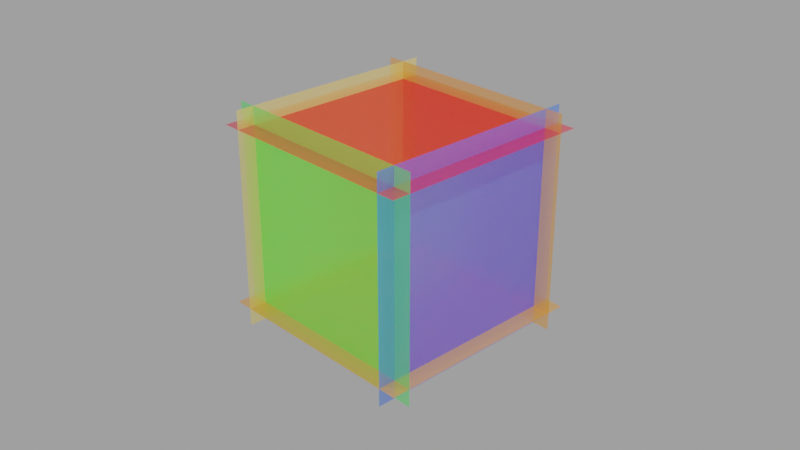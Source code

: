 # Source: regular_polytope.blend  (saved by Blender 2.93.20; exported with 4.5.12 LTS)
import bpy
from mathutils import Matrix  # noqa: F401  (used for matrix-valued properties, if any)

bpy.ops.wm.read_factory_settings(use_empty=True)
scene = bpy.context.scene
scene.name = 'Scene'

# ---- collections
col_collection = bpy.data.collections.new('Collection'); scene.collection.children.link(col_collection)

# ---- materials (node trees are filled in below, after node groups)
mat_maroon = bpy.data.materials.new('Maroon')
mat_green_001 = bpy.data.materials.new('Green.001')
mat_red = bpy.data.materials.new('Red')
mat_yellow = bpy.data.materials.new('Yellow')
mat_blue = bpy.data.materials.new('Blue')

# ---- material node trees
mat_maroon.use_nodes = True; mat_maroon.node_tree.nodes.clear()
_N = mat_maroon.node_tree.nodes; _L = mat_maroon.node_tree.links
n0 = _N.new('ShaderNodeBsdfPrincipled'); n0.name = 'Principled BSDF'; n0.location = (-233, 290)
n0.distribution = 'GGX'
n0.subsurface_method = 'BURLEY'
n0.inputs[0].default_value = (0.8, 0.3417, 0.0237, 1.0)
n0.inputs[3].default_value = 1.45
n0.inputs[4].default_value = 0.7
n0.inputs[18].default_value = 0.5639
n0.inputs[27].default_value = (0.0, 0.0, 0.0, 1.0)
n0.inputs[28].default_value = 1.0
n1 = _N.new('ShaderNodeEmission'); n1.name = 'Emission'; n1.location = (9, 160)
n1.inputs[0].default_value = (0.8, 0.2579, 0.008728, 1.0)
n1.inputs[1].default_value = 2.8
n2 = _N.new('ShaderNodeOutputMaterial'); n2.name = 'Material Output'; n2.location = (422, 173)
n3 = _N.new('ShaderNodeMixShader'); n3.name = 'Mix Shader'; n3.location = (216, 299)
n3.inputs[0].default_value = 0.1
_L.new(n0.outputs[0], n3.inputs[1])
_L.new(n3.outputs[0], n2.inputs[0])
_L.new(n1.outputs[0], n3.inputs[2])
n2.is_active_output = True
mat_green_001.use_nodes = True; mat_green_001.node_tree.nodes.clear()
_N = mat_green_001.node_tree.nodes; _L = mat_green_001.node_tree.links
n0 = _N.new('ShaderNodeBsdfPrincipled'); n0.name = 'Principled BSDF'; n0.location = (-233, 290)
n0.distribution = 'GGX'
n0.subsurface_method = 'BURLEY'
n0.inputs[0].default_value = (0.05657, 0.8, 0.09812, 1.0)
n0.inputs[3].default_value = 1.45
n0.inputs[4].default_value = 0.7
n0.inputs[18].default_value = 0.5639
n0.inputs[27].default_value = (0.0, 0.0, 0.0, 1.0)
n0.inputs[28].default_value = 1.0
n1 = _N.new('ShaderNodeEmission'); n1.name = 'Emission'; n1.location = (9, 160)
n1.inputs[0].default_value = (0.05657, 0.8, 0.09812, 1.0)
n1.inputs[1].default_value = 2.8
n2 = _N.new('ShaderNodeOutputMaterial'); n2.name = 'Material Output'; n2.location = (422, 173)
n3 = _N.new('ShaderNodeMixShader'); n3.name = 'Mix Shader'; n3.location = (216, 299)
n3.inputs[0].default_value = 0.1
_L.new(n0.outputs[0], n3.inputs[1])
_L.new(n3.outputs[0], n2.inputs[0])
_L.new(n1.outputs[0], n3.inputs[2])
n2.is_active_output = True
mat_red.use_nodes = True; mat_red.node_tree.nodes.clear()
_N = mat_red.node_tree.nodes; _L = mat_red.node_tree.links
n0 = _N.new('ShaderNodeBsdfPrincipled'); n0.name = 'Principled BSDF'; n0.location = (-233, 290)
n0.distribution = 'GGX'
n0.subsurface_method = 'BURLEY'
n0.inputs[0].default_value = (0.8, 0.0, 0.01304, 1.0)
n0.inputs[3].default_value = 1.45
n0.inputs[4].default_value = 0.7
n0.inputs[18].default_value = 0.5639
n0.inputs[27].default_value = (0.0, 0.0, 0.0, 1.0)
n0.inputs[28].default_value = 1.0
n1 = _N.new('ShaderNodeEmission'); n1.name = 'Emission'; n1.location = (9, 160)
n1.inputs[0].default_value = (0.8, 0.02138, 0.04874, 1.0)
n1.inputs[1].default_value = 2.8
n2 = _N.new('ShaderNodeOutputMaterial'); n2.name = 'Material Output'; n2.location = (422, 173)
n3 = _N.new('ShaderNodeMixShader'); n3.name = 'Mix Shader'; n3.location = (216, 299)
n3.inputs[0].default_value = 0.1
_L.new(n0.outputs[0], n3.inputs[1])
_L.new(n3.outputs[0], n2.inputs[0])
_L.new(n1.outputs[0], n3.inputs[2])
n2.is_active_output = True
mat_yellow.use_nodes = True; mat_yellow.node_tree.nodes.clear()
_N = mat_yellow.node_tree.nodes; _L = mat_yellow.node_tree.links
n0 = _N.new('ShaderNodeBsdfPrincipled'); n0.name = 'Principled BSDF'; n0.location = (-233, 290)
n0.distribution = 'GGX'
n0.subsurface_method = 'BURLEY'
n0.inputs[0].default_value = (0.8, 0.729, 0.2029, 1.0)
n0.inputs[3].default_value = 1.45
n0.inputs[4].default_value = 0.7
n0.inputs[18].default_value = 0.5639
n0.inputs[27].default_value = (0.0, 0.0, 0.0, 1.0)
n0.inputs[28].default_value = 1.0
n1 = _N.new('ShaderNodeEmission'); n1.name = 'Emission'; n1.location = (9, 160)
n1.inputs[0].default_value = (0.8, 0.5442, 0.06616, 1.0)
n1.inputs[1].default_value = 2.8
n2 = _N.new('ShaderNodeOutputMaterial'); n2.name = 'Material Output'; n2.location = (422, 173)
n3 = _N.new('ShaderNodeMixShader'); n3.name = 'Mix Shader'; n3.location = (216, 299)
n3.inputs[0].default_value = 0.1
_L.new(n0.outputs[0], n3.inputs[1])
_L.new(n3.outputs[0], n2.inputs[0])
_L.new(n1.outputs[0], n3.inputs[2])
n2.is_active_output = True
mat_blue.use_nodes = True; mat_blue.node_tree.nodes.clear()
_N = mat_blue.node_tree.nodes; _L = mat_blue.node_tree.links
n0 = _N.new('ShaderNodeBsdfPrincipled'); n0.name = 'Principled BSDF'; n0.location = (-233, 290)
n0.distribution = 'GGX'
n0.subsurface_method = 'BURLEY'
n0.inputs[0].default_value = (0.07513, 0.3288, 0.8, 1.0)
n0.inputs[3].default_value = 1.45
n0.inputs[4].default_value = 0.7
n0.inputs[18].default_value = 0.5639
n0.inputs[27].default_value = (0.0, 0.0, 0.0, 1.0)
n0.inputs[28].default_value = 1.0
n1 = _N.new('ShaderNodeEmission'); n1.name = 'Emission'; n1.location = (9, 160)
n1.inputs[0].default_value = (0.0, 0.001127, 0.8, 1.0)
n1.inputs[1].default_value = 2.8
n2 = _N.new('ShaderNodeOutputMaterial'); n2.name = 'Material Output'; n2.location = (422, 173)
n3 = _N.new('ShaderNodeMixShader'); n3.name = 'Mix Shader'; n3.location = (216, 299)
n3.inputs[0].default_value = 0.1
_L.new(n0.outputs[0], n3.inputs[1])
_L.new(n3.outputs[0], n2.inputs[0])
_L.new(n1.outputs[0], n3.inputs[2])
n2.is_active_output = True

# ---- world
world_world = bpy.data.worlds.new('World'); scene.world = world_world
world_world.use_nodes = True; world_world.node_tree.nodes.clear()
_N = world_world.node_tree.nodes; _L = world_world.node_tree.links
n0 = _N.new('ShaderNodeOutputWorld'); n0.name = 'World Output'; n0.location = (300, 300)
n1 = _N.new('ShaderNodeBackground'); n1.name = 'Background'; n1.location = (10, 300)
n1.inputs[0].default_value = (0.1729, 0.1729, 0.1729, 1.0)
n1.inputs[1].default_value = 2.0
_L.new(n1.outputs[0], n0.inputs[0])
n0.is_active_output = True
world_world.color = (0.05088, 0.05088, 0.05088)
world_world.use_sun_shadow = False
world_world.sun_shadow_jitter_overblur = 0.0

# ---- cameras
cam_camera = bpy.data.cameras.new('Camera')
cam_camera.clip_end = 100.0
cam_camera.ortho_scale = 7.314

# ---- lights
light_light = bpy.data.lights.new('Light', 'POINT')
light_light.transmission_factor = 0.0
light_light.energy = 1000.0
light_light.shadow_soft_size = 0.1
light_light.shadow_maximum_resolution = 0.006
light_light.use_absolute_resolution = True

# ---- meshes
me_plane = bpy.data.meshes.new('Plane')
me_plane.from_pydata([(-1.0, -1.0, 0.0), (1.0, -1.0, 0.0), (-1.0, 1.0, 0.0), (1.0, 1.0, 0.0)], [], [(0, 1, 3, 2)])
_uv = me_plane.uv_layers.new(name='UVMap')
_uv.uv.foreach_set('vector', [0.0, 0.0, 1.0, 0.0, 1.0, 1.0, 0.0, 1.0])
me_plane.materials.append(mat_maroon)
me_plane.use_remesh_fix_poles = True
me_plane.use_remesh_preserve_attributes = False
me_plane.use_mirror_vertex_groups = False
me_plane.update()
me_plane_001 = bpy.data.meshes.new('Plane.001')
me_plane_001.from_pydata([(-1.0, -1.0, 0.0), (1.0, -1.0, 0.0), (-1.0, 1.0, 0.0), (1.0, 1.0, 0.0)], [], [(0, 1, 3, 2)])
_uv = me_plane_001.uv_layers.new(name='UVMap')
_uv.uv.foreach_set('vector', [0.0, 0.0, 1.0, 0.0, 1.0, 1.0, 0.0, 1.0])
me_plane_001.materials.append(mat_maroon)
me_plane_001.use_remesh_fix_poles = True
me_plane_001.use_remesh_preserve_attributes = False
me_plane_001.use_mirror_vertex_groups = False
me_plane_001.update()
me_plane_002 = bpy.data.meshes.new('Plane.002')
me_plane_002.from_pydata([(-1.0, -1.0, 0.0), (1.0, -1.0, 0.0), (-1.0, 1.0, 0.0), (1.0, 1.0, 0.0)], [], [(0, 1, 3, 2)])
_uv = me_plane_002.uv_layers.new(name='UVMap')
_uv.uv.foreach_set('vector', [0.0, 0.0, 1.0, 0.0, 1.0, 1.0, 0.0, 1.0])
me_plane_002.materials.append(mat_green_001)
me_plane_002.use_remesh_fix_poles = True
me_plane_002.use_remesh_preserve_attributes = False
me_plane_002.use_mirror_vertex_groups = False
me_plane_002.update()
me_plane_003 = bpy.data.meshes.new('Plane.003')
me_plane_003.from_pydata([(-1.0, -1.0, 0.0), (1.0, -1.0, 0.0), (-1.0, 1.0, 0.0), (1.0, 1.0, 0.0)], [], [(0, 1, 3, 2)])
_uv = me_plane_003.uv_layers.new(name='UVMap')
_uv.uv.foreach_set('vector', [0.0, 0.0, 1.0, 0.0, 1.0, 1.0, 0.0, 1.0])
me_plane_003.materials.append(mat_red)
me_plane_003.use_remesh_fix_poles = True
me_plane_003.use_remesh_preserve_attributes = False
me_plane_003.use_mirror_vertex_groups = False
me_plane_003.update()
me_plane_005 = bpy.data.meshes.new('Plane.005')
me_plane_005.from_pydata([(-1.0, -1.0, 0.0), (1.0, -1.0, 0.0), (-1.0, 1.0, 0.0), (1.0, 1.0, 0.0)], [], [(0, 1, 3, 2)])
_uv = me_plane_005.uv_layers.new(name='UVMap')
_uv.uv.foreach_set('vector', [0.0, 0.0, 1.0, 0.0, 1.0, 1.0, 0.0, 1.0])
me_plane_005.materials.append(mat_yellow)
me_plane_005.use_remesh_fix_poles = True
me_plane_005.use_remesh_preserve_attributes = False
me_plane_005.use_mirror_vertex_groups = False
me_plane_005.update()
me_plane_006 = bpy.data.meshes.new('Plane.006')
me_plane_006.from_pydata([(-1.0, -1.0, 0.0), (1.0, -1.0, 0.0), (-1.0, 1.0, 0.0), (1.0, 1.0, 0.0)], [], [(0, 1, 3, 2)])
_uv = me_plane_006.uv_layers.new(name='UVMap')
_uv.uv.foreach_set('vector', [0.0, 0.0, 1.0, 0.0, 1.0, 1.0, 0.0, 1.0])
me_plane_006.materials.append(mat_blue)
me_plane_006.use_remesh_fix_poles = True
me_plane_006.use_remesh_preserve_attributes = False
me_plane_006.use_mirror_vertex_groups = False
me_plane_006.update()
me_plane_008 = bpy.data.meshes.new('Plane.008')
me_plane_008.from_pydata([(-1.0, -1.0, 0.0), (1.0, -1.0, 0.0), (-1.0, 1.0, 0.0), (1.0, 1.0, 0.0)], [], [(0, 1, 3, 2)])
_uv = me_plane_008.uv_layers.new(name='UVMap')
_uv.uv.foreach_set('vector', [0.0, 0.0, 1.0, 0.0, 1.0, 1.0, 0.0, 1.0])
me_plane_008.materials.append(mat_maroon)
me_plane_008.use_remesh_fix_poles = True
me_plane_008.use_remesh_preserve_attributes = False
me_plane_008.use_mirror_vertex_groups = False
me_plane_008.update()
me_plane_009 = bpy.data.meshes.new('Plane.009')
me_plane_009.from_pydata([(-1.0, -1.0, 0.0), (1.0, -1.0, 0.0), (-1.0, 1.0, 0.0), (1.0, 1.0, 0.0)], [], [(0, 1, 3, 2)])
_uv = me_plane_009.uv_layers.new(name='UVMap')
_uv.uv.foreach_set('vector', [0.0, 0.0, 1.0, 0.0, 1.0, 1.0, 0.0, 1.0])
me_plane_009.materials.append(mat_maroon)
me_plane_009.use_remesh_fix_poles = True
me_plane_009.use_remesh_preserve_attributes = False
me_plane_009.use_mirror_vertex_groups = False
me_plane_009.update()
me_plane_010 = bpy.data.meshes.new('Plane.010')
me_plane_010.from_pydata([(-1.0, -1.0, 0.0), (1.0, -1.0, 0.0), (-1.0, 1.0, 0.0), (1.0, 1.0, 0.0)], [], [(0, 1, 3, 2)])
_uv = me_plane_010.uv_layers.new(name='UVMap')
_uv.uv.foreach_set('vector', [0.0, 0.0, 1.0, 0.0, 1.0, 1.0, 0.0, 1.0])
me_plane_010.materials.append(mat_green_001)
me_plane_010.use_remesh_fix_poles = True
me_plane_010.use_remesh_preserve_attributes = False
me_plane_010.use_mirror_vertex_groups = False
me_plane_010.update()
me_plane_011 = bpy.data.meshes.new('Plane.011')
me_plane_011.from_pydata([(-1.0, -1.0, 0.0), (1.0, -1.0, 0.0), (-1.0, 1.0, 0.0), (1.0, 1.0, 0.0)], [], [(0, 1, 3, 2)])
_uv = me_plane_011.uv_layers.new(name='UVMap')
_uv.uv.foreach_set('vector', [0.0, 0.0, 1.0, 0.0, 1.0, 1.0, 0.0, 1.0])
me_plane_011.materials.append(mat_red)
me_plane_011.use_remesh_fix_poles = True
me_plane_011.use_remesh_preserve_attributes = False
me_plane_011.use_mirror_vertex_groups = False
me_plane_011.update()
me_plane_012 = bpy.data.meshes.new('Plane.012')
me_plane_012.from_pydata([(-1.0, -1.0, 0.0), (1.0, -1.0, 0.0), (-1.0, 1.0, 0.0), (1.0, 1.0, 0.0)], [], [(0, 1, 3, 2)])
_uv = me_plane_012.uv_layers.new(name='UVMap')
_uv.uv.foreach_set('vector', [0.0, 0.0, 1.0, 0.0, 1.0, 1.0, 0.0, 1.0])
me_plane_012.materials.append(mat_yellow)
me_plane_012.use_remesh_fix_poles = True
me_plane_012.use_remesh_preserve_attributes = False
me_plane_012.use_mirror_vertex_groups = False
me_plane_012.update()
me_plane_013 = bpy.data.meshes.new('Plane.013')
me_plane_013.from_pydata([(-1.0, -1.0, 0.0), (1.0, -1.0, 0.0), (-1.0, 1.0, 0.0), (1.0, 1.0, 0.0)], [], [(0, 1, 3, 2)])
_uv = me_plane_013.uv_layers.new(name='UVMap')
_uv.uv.foreach_set('vector', [0.0, 0.0, 1.0, 0.0, 1.0, 1.0, 0.0, 1.0])
me_plane_013.materials.append(mat_blue)
me_plane_013.use_remesh_fix_poles = True
me_plane_013.use_remesh_preserve_attributes = False
me_plane_013.use_mirror_vertex_groups = False
me_plane_013.update()

# ---- objects
ob_light = bpy.data.objects.new('Light', light_light)
ob_camera = bpy.data.objects.new('Camera', cam_camera)
ob_plane = bpy.data.objects.new('Plane', me_plane)
ob_plane_001 = bpy.data.objects.new('Plane.001', me_plane_001)
ob_plane_002 = bpy.data.objects.new('Plane.002', me_plane_002)
ob_plane_003 = bpy.data.objects.new('Plane.003', me_plane_003)
ob_plane_004 = bpy.data.objects.new('Plane.004', me_plane_005)
ob_plane_005 = bpy.data.objects.new('Plane.005', me_plane_006)
ob_plane_006 = bpy.data.objects.new('Plane.006', me_plane_008)
ob_plane_007 = bpy.data.objects.new('Plane.007', me_plane_009)
ob_plane_008 = bpy.data.objects.new('Plane.008', me_plane_010)
ob_plane_009 = bpy.data.objects.new('Plane.009', me_plane_011)
ob_plane_010 = bpy.data.objects.new('Plane.010', me_plane_012)
ob_plane_011 = bpy.data.objects.new('Plane.011', me_plane_013)

# ---- transforms, parenting, visibility, modifiers, constraints
ob_light.location = (4.076, 1.005, 5.904)
ob_light.rotation_euler = (0.6503, 0.05522, 1.866)
ob_light.lock_rotations_4d = False
ob_light.empty_display_type = 'ARROWS'
ob_light.color = (0.0, 0.0, 0.0, 0.0)
ob_light.lineart.crease_threshold = 0.0
ob_camera.location = (7.359, -6.926, 4.958)
ob_camera.rotation_euler = (1.109, 0.0, 0.8149)
ob_camera.lock_rotations_4d = False
ob_camera.empty_display_type = 'ARROWS'
ob_camera.color = (0.0, 0.0, 0.0, 0.0)
ob_camera.display_type = 'WIRE'
ob_camera.lineart.crease_threshold = 0.0
ob_plane.location = (0.0, 0.0, -1.0)
ob_plane.scale = (1.2, 1.2, 1.2)
ob_plane.lineart.crease_threshold = 0.0
ob_plane_001.location = (0.0, 1.0, 0.0)
ob_plane_001.rotation_euler = (1.571, -0.0, 0.0)
ob_plane_001.scale = (1.2, 1.2, 1.2)
ob_plane_001.lineart.crease_threshold = 0.0
ob_plane_002.location = (0.0, -1.0, 0.0)
ob_plane_002.rotation_euler = (1.571, -0.0, 0.0)
ob_plane_002.scale = (1.2, 1.2, 1.2)
ob_plane_002.lineart.crease_threshold = 0.0
ob_plane_003.location = (0.0, 0.0, 1.0)
ob_plane_003.scale = (1.2, 1.2, 1.2)
ob_plane_003.lineart.crease_threshold = 0.0
ob_plane_004.location = (-1.0, 0.0, 0.0)
ob_plane_004.rotation_euler = (1.571, -0.0, 1.571)
ob_plane_004.scale = (1.2, 1.2, 1.2)
ob_plane_004.lineart.crease_threshold = 0.0
ob_plane_005.location = (1.0, 0.0, 0.0)
ob_plane_005.rotation_euler = (1.571, -0.0, 1.571)
ob_plane_005.scale = (1.2, 1.2, 1.2)
ob_plane_005.lineart.crease_threshold = 0.0
ob_plane_006.location = (0.0, 0.0, -1.0)
ob_plane_006.lineart.crease_threshold = 0.0
ob_plane_007.location = (0.0, 1.0, 0.0)
ob_plane_007.rotation_euler = (1.571, -0.0, 0.0)
ob_plane_007.lineart.crease_threshold = 0.0
ob_plane_008.location = (0.0, -1.0, 0.0)
ob_plane_008.rotation_euler = (1.571, -0.0, 0.0)
ob_plane_008.lineart.crease_threshold = 0.0
ob_plane_009.location = (0.0, 0.0, 1.0)
ob_plane_009.lineart.crease_threshold = 0.0
ob_plane_010.location = (-1.0, 0.0, 0.0)
ob_plane_010.rotation_euler = (1.571, -0.0, 1.571)
ob_plane_010.lineart.crease_threshold = 0.0
ob_plane_011.location = (1.0, 0.0, 0.0)
ob_plane_011.rotation_euler = (1.571, -0.0, 1.571)
ob_plane_011.lineart.crease_threshold = 0.0

# ---- collection membership
col_collection.objects.link(ob_light)
col_collection.objects.link(ob_camera)
col_collection.objects.link(ob_plane)
col_collection.objects.link(ob_plane_001)
col_collection.objects.link(ob_plane_002)
col_collection.objects.link(ob_plane_003)
col_collection.objects.link(ob_plane_004)
col_collection.objects.link(ob_plane_005)
col_collection.objects.link(ob_plane_006)
col_collection.objects.link(ob_plane_007)
col_collection.objects.link(ob_plane_008)
col_collection.objects.link(ob_plane_009)
col_collection.objects.link(ob_plane_010)
col_collection.objects.link(ob_plane_011)

# ---- scene / render settings (as saved in the file)
scene.camera = ob_camera
scene.frame_start = 1; scene.frame_end = 250; scene.frame_set(1)
scene.render.engine = 'CYCLES'
scene.render.resolution_percentage = 50
scene.render.use_freestyle = True
scene.render.use_border = True
scene.render.border_min_x = 0.2028
scene.render.border_min_y = 0.1294
scene.render.border_max_x = 0.758
scene.render.border_max_y = 0.9697
scene.render.use_crop_to_border = True
scene.render.line_thickness = 3.0
scene.cycles.use_denoising = False
scene.cycles.samples = 128
scene.cycles.sampling_pattern = 'TABULATED_SOBOL'
scene.cycles.use_adaptive_sampling = False
scene.cycles.use_light_tree = False
scene.view_settings.view_transform = 'Filmic'
bpy.context.view_layer.update()
